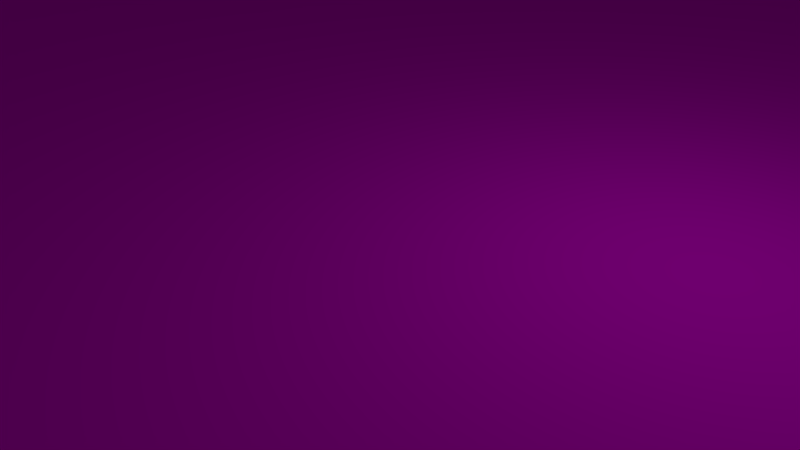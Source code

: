 # Source: myBoard.blend  (saved by Blender 2.79.0; exported with 4.5.12 LTS)
import bpy
from mathutils import Matrix  # noqa: F401  (used for matrix-valued properties, if any)

bpy.ops.wm.read_factory_settings(use_empty=True)
scene = bpy.context.scene
scene.name = 'Scene'

# ---- collections
col_collection_1 = bpy.data.collections.new('Collection 1'); scene.collection.children.link(col_collection_1)

# ---- images (referenced by path relative to the original .blend; pixels are not part of the script)
import os
ASSET_DIR = os.environ.get("B2B_ASSET_DIR", "")  # directory of the original .blend (textures are referenced by path, not embedded)
HERE = os.path.dirname(os.path.abspath(__file__))  # packed textures are extracted next to this script under _unpacked/

def load_image(name, relpath, width, height, colorspace="sRGB"):
    """Load a texture the original file referenced (path relative to the .blend, or extracted next to this script)."""
    p = next((c for c in (os.path.join(HERE, relpath), os.path.join(ASSET_DIR, relpath)) if relpath and os.path.exists(c)), "")
    if p:
        img = bpy.data.images.load(p, check_existing=True)
        img.name = name
    else:  # same state as the original file: an image datablock whose file is absent (Cycles renders it pink)
        img = bpy.data.images.new(name, width, height)
        img.source = "FILE"
        img.filepath = "//" + (relpath or name)
    img.colorspace_settings.name = colorspace
    return img
img_12951_stone_chess_board_diff_jpg = load_image('12951_Stone_Chess_Board_diff.jpg', '12951_Stone_Chess_Board_diff.jpg', 1024, 1024, 'sRGB')

# ---- materials (node trees are filled in below, after node groups)
mat_material_001 = bpy.data.materials.new('Material.001')
mat_material_001.alpha_threshold = 0.0
mat_material_001.roughness = 0.5

# ---- material node trees
mat_material_001.use_nodes = True; mat_material_001.node_tree.nodes.clear()
_N = mat_material_001.node_tree.nodes; _L = mat_material_001.node_tree.links
n0 = _N.new('ShaderNodeOutputMaterial'); n0.name = 'Material Output'; n0.location = (300, 300)
n1 = _N.new('ShaderNodeBsdfDiffuse'); n1.name = 'Diffuse BSDF'; n1.location = (10, 300)
n2 = _N.new('ShaderNodeTexImage'); n2.name = 'Image Texture'; n2.location = (-180, 300)
n2.width = 140
n2.image = img_12951_stone_chess_board_diff_jpg
_L.new(n1.outputs[0], n0.inputs[0])
_L.new(n2.outputs[0], n1.inputs[0])
n0.is_active_output = True

# ---- world
world_world = bpy.data.worlds.new('World'); scene.world = world_world
world_world.color = (0.05088, 0.05088, 0.05088)
world_world.use_sun_shadow = False
world_world.sun_shadow_jitter_overblur = 0.0
world_world.cycles.sampling_method = 'MANUAL'

# ---- cameras
cam_camera = bpy.data.cameras.new('Camera')
cam_camera.clip_end = 100.0
cam_camera.lens = 35.0
cam_camera.sensor_width = 32.0
cam_camera.sensor_height = 18.0
cam_camera.ortho_scale = 7.314
cam_camera.dof.focus_distance = 0.0

# ---- lights
light_lamp = bpy.data.lights.new('Lamp', 'POINT')
light_lamp.transmission_factor = 0.0
light_lamp.cutoff_distance = 30.0
light_lamp.energy = 100.0
light_lamp.shadow_buffer_clip_start = 1.001
light_lamp.shadow_soft_size = 0.1
light_lamp.shadow_maximum_resolution = 0.006
light_lamp.use_absolute_resolution = True

# ---- meshes
me_cube_002 = bpy.data.meshes.new('Cube.002')
me_cube_002.from_pydata([(-1.0, -1.0, -1.0), (-1.0, -1.0, 1.0), (-1.0, 1.0, -1.0), (-1.0, 1.0, 1.0), (1.0, -1.0, -1.0), (1.0, -1.0, 1.0), (1.0, 1.0, -1.0), (1.0, 1.0, 1.0), (-0.8942, -0.8942, 1.0), (-0.8942, 0.8942, 1.0), (0.8942, 0.8942, 1.0), (0.8942, -0.8942, 1.0)], [], [(0, 1, 3, 2), (2, 3, 7, 6), (6, 7, 5, 4), (4, 5, 1, 0), (2, 6, 4, 0), (5, 7, 10, 11), (10, 9, 8, 11), (3, 1, 8, 9), (1, 5, 11, 8), (7, 3, 9, 10)])
_uv = me_cube_002.uv_layers.new(name='UVMap')
_uv.uv.foreach_set('vector', [0.9648, 0.0429, 0.9648, 0.4978, 0.5259, 0.4978, 0.5259, 0.0429, 0.9765, 0.5245, 0.4636, 0.5245, 0.4636, 0.0297, 0.9765, 0.0297, 0.521, 0.4955, 0.521, 0.02296, 0.977, 0.02296, 0.977, 0.4955, 0.4897, 0.03909, 0.9678, 0.03909, 0.9678, 0.5004, 0.4897, 0.5004, 0.4521, 0.5149, 0.4521, 0.04916, 0.9179, 0.04916, 0.9179, 0.5149, 0.1474, 0.9949, 0.1474, -0.0005759, 0.2, 0.05209, 0.2, 0.9422, 0.9444, 0.03286, 0.9444, 0.2041, 0.7669, 0.2041, 0.7669, 0.03286, 0.1469, 0.9933, 0.1469, 0.001703, 0.1994, 0.05416, 0.1994, 0.9408, 0.3873, 0.0034, 0.3873, 1.003, 0.3344, 0.9505, 0.3344, 0.0563, 0.05574, 0.9625, 0.05574, 0.01701, 0.1058, 0.06702, 0.1058, 0.9125])
me_cube_002.materials.append(mat_material_001)
me_cube_002.use_remesh_preserve_volume = False
me_cube_002.use_remesh_preserve_attributes = False
me_cube_002.use_mirror_vertex_groups = False
me_cube_002.update()

# ---- objects
ob_cube = bpy.data.objects.new('Cube', me_cube_002)
ob_lamp = bpy.data.objects.new('Lamp', light_lamp)
ob_camera = bpy.data.objects.new('Camera', cam_camera)

# ---- transforms, parenting, visibility, modifiers, constraints
ob_cube.location = (0.0, 0.0, 0.0)
ob_cube.scale = (45.0, 45.0, 1.0)
ob_cube.lineart.crease_threshold = 0.0
ob_lamp.location = (4.076, 1.005, 5.904)
ob_lamp.rotation_euler = (0.6503, 0.05522, 1.866)
ob_lamp.lock_rotations_4d = False
ob_lamp.empty_display_type = 'ARROWS'
ob_lamp.color = (0.0, 0.0, 0.0, 0.0)
ob_lamp.lineart.crease_threshold = 0.0
ob_camera.location = (7.481, -6.508, 5.344)
ob_camera.rotation_euler = (1.109, 0.0, 0.8149)
ob_camera.lock_rotations_4d = False
ob_camera.empty_display_type = 'ARROWS'
ob_camera.color = (0.0, 0.0, 0.0, 0.0)
ob_camera.display_type = 'WIRE'
ob_camera.lineart.crease_threshold = 0.0

# ---- collection membership
col_collection_1.objects.link(ob_cube)
col_collection_1.objects.link(ob_lamp)
col_collection_1.objects.link(ob_camera)

# ---- scene / render settings (as saved in the file)
scene.camera = ob_camera
scene.frame_start = 1; scene.frame_end = 250; scene.frame_set(1)
scene.render.engine = 'CYCLES'
scene.render.resolution_percentage = 50
scene.render.dither_intensity = 0.0
scene.cycles.use_denoising = False
scene.cycles.samples = 128
scene.cycles.sampling_pattern = 'TABULATED_SOBOL'
scene.cycles.use_adaptive_sampling = False
scene.cycles.use_light_tree = False
scene.cycles.blur_glossy = 0.0
scene.cycles.sample_clamp_indirect = 0.0
scene.view_settings.view_transform = 'Standard'
bpy.context.view_layer.update()
